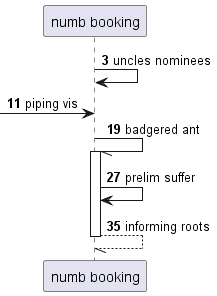

The diagram above was rendered by PlantUML. Its source (embedded in the PNG):
@startuml
participant "numb booking" as 0
autonumber 3 8
0 -> 0: uncles nominees
 [-> 0: piping vis
0 -// 0++ : badgered ant
0 -> 0: prelim suffer
return informing roots
autonumber stop
@enduml